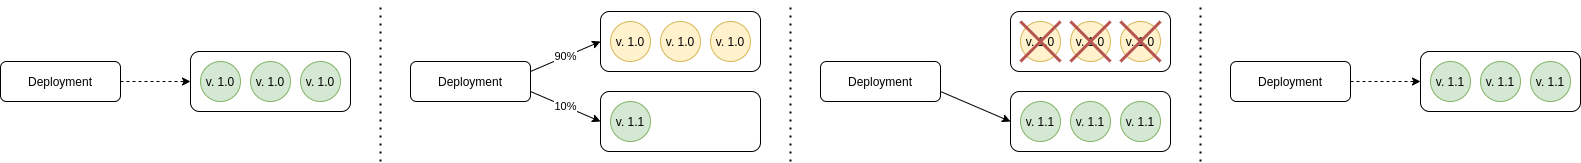

The diagram above was exported from draw.io. Its source (the exported page's mxGraphModel, read from the mxfile embedded in the PNG):
<mxGraphModel dx="1417" dy="701" grid="1" gridSize="10" guides="1" tooltips="1" connect="1" arrows="1" fold="1" page="1" pageScale="1" pageWidth="850" pageHeight="1100" math="0" shadow="0">
  <root>
    <mxCell id="0" />
    <mxCell id="1" parent="0" />
    <mxCell id="2" value="bl" style="rounded=1;whiteSpace=wrap;html=1;" vertex="1" parent="1">
      <mxGeometry x="230" y="810" width="160" height="60" as="geometry" />
    </mxCell>
    <mxCell id="3" style="edgeStyle=none;rounded=0;orthogonalLoop=1;jettySize=auto;html=1;exitX=1;exitY=0.75;exitDx=0;exitDy=0;entryX=0;entryY=0.5;entryDx=0;entryDy=0;" edge="1" source="4" target="20" parent="1">
      <mxGeometry relative="1" as="geometry" />
    </mxCell>
    <mxCell id="4" value="Deployment" style="rounded=1;whiteSpace=wrap;html=1;" vertex="1" parent="1">
      <mxGeometry x="860" y="820" width="120" height="40" as="geometry" />
    </mxCell>
    <mxCell id="5" value="" style="group" vertex="1" connectable="0" parent="1">
      <mxGeometry x="1050" y="770" width="160" height="60" as="geometry" />
    </mxCell>
    <mxCell id="6" value="" style="rounded=1;whiteSpace=wrap;html=1;" vertex="1" parent="5">
      <mxGeometry width="160" height="60" as="geometry" />
    </mxCell>
    <mxCell id="7" value="v. 1.0" style="ellipse;whiteSpace=wrap;html=1;aspect=fixed;fillColor=#fff2cc;strokeColor=#d6b656;" vertex="1" parent="5">
      <mxGeometry x="10" y="10" width="40" height="40" as="geometry" />
    </mxCell>
    <mxCell id="8" value="v. 1.0" style="ellipse;whiteSpace=wrap;html=1;aspect=fixed;fillColor=#fff2cc;strokeColor=#d6b656;" vertex="1" parent="5">
      <mxGeometry x="60" y="10" width="40" height="40" as="geometry" />
    </mxCell>
    <mxCell id="9" value="v. 1.0" style="ellipse;whiteSpace=wrap;html=1;aspect=fixed;fillColor=#fff2cc;strokeColor=#d6b656;" vertex="1" parent="5">
      <mxGeometry x="110" y="10" width="40" height="40" as="geometry" />
    </mxCell>
    <mxCell id="10" value="" style="group" vertex="1" connectable="0" parent="5">
      <mxGeometry x="10" y="10" width="40" height="40" as="geometry" />
    </mxCell>
    <mxCell id="11" value="" style="endArrow=none;html=1;strokeWidth=3;fillColor=#f8cecc;strokeColor=#b85450;" edge="1" parent="10">
      <mxGeometry width="50" height="50" relative="1" as="geometry">
        <mxPoint y="40" as="sourcePoint" />
        <mxPoint x="40" as="targetPoint" />
      </mxGeometry>
    </mxCell>
    <mxCell id="12" value="" style="endArrow=none;html=1;strokeWidth=3;fillColor=#f8cecc;strokeColor=#b85450;" edge="1" parent="10">
      <mxGeometry width="50" height="50" relative="1" as="geometry">
        <mxPoint x="40" y="40" as="sourcePoint" />
        <mxPoint as="targetPoint" />
      </mxGeometry>
    </mxCell>
    <mxCell id="13" value="" style="group;opacity=20;" vertex="1" connectable="0" parent="5">
      <mxGeometry x="60" y="10" width="40" height="40" as="geometry" />
    </mxCell>
    <mxCell id="14" value="" style="endArrow=none;html=1;strokeWidth=3;fillColor=#f8cecc;strokeColor=#b85450;" edge="1" parent="13">
      <mxGeometry width="50" height="50" relative="1" as="geometry">
        <mxPoint y="40" as="sourcePoint" />
        <mxPoint x="40" as="targetPoint" />
      </mxGeometry>
    </mxCell>
    <mxCell id="15" value="" style="endArrow=none;html=1;strokeWidth=3;fillColor=#f8cecc;strokeColor=#b85450;" edge="1" parent="13">
      <mxGeometry width="50" height="50" relative="1" as="geometry">
        <mxPoint x="40" y="40" as="sourcePoint" />
        <mxPoint as="targetPoint" />
      </mxGeometry>
    </mxCell>
    <mxCell id="16" value="" style="group;opacity=20;" vertex="1" connectable="0" parent="5">
      <mxGeometry x="110" y="10" width="40" height="40" as="geometry" />
    </mxCell>
    <mxCell id="17" value="" style="endArrow=none;html=1;strokeWidth=3;fillColor=#f8cecc;strokeColor=#b85450;" edge="1" parent="16">
      <mxGeometry width="50" height="50" relative="1" as="geometry">
        <mxPoint y="40" as="sourcePoint" />
        <mxPoint x="40" as="targetPoint" />
      </mxGeometry>
    </mxCell>
    <mxCell id="18" value="" style="endArrow=none;html=1;strokeWidth=3;fillColor=#f8cecc;strokeColor=#b85450;" edge="1" parent="16">
      <mxGeometry width="50" height="50" relative="1" as="geometry">
        <mxPoint x="40" y="40" as="sourcePoint" />
        <mxPoint as="targetPoint" />
      </mxGeometry>
    </mxCell>
    <mxCell id="19" value="" style="group" vertex="1" connectable="0" parent="1">
      <mxGeometry x="1050" y="850" width="160" height="60" as="geometry" />
    </mxCell>
    <mxCell id="20" value="" style="rounded=1;whiteSpace=wrap;html=1;" vertex="1" parent="19">
      <mxGeometry width="160" height="60" as="geometry" />
    </mxCell>
    <mxCell id="21" value="v. 1.1" style="ellipse;whiteSpace=wrap;html=1;aspect=fixed;fillColor=#d5e8d4;strokeColor=#82b366;" vertex="1" parent="19">
      <mxGeometry x="10" y="10" width="40" height="40" as="geometry" />
    </mxCell>
    <mxCell id="22" value="v. 1.1" style="ellipse;whiteSpace=wrap;html=1;aspect=fixed;fillColor=#d5e8d4;strokeColor=#82b366;" vertex="1" parent="19">
      <mxGeometry x="60" y="10" width="40" height="40" as="geometry" />
    </mxCell>
    <mxCell id="23" value="v. 1.1" style="ellipse;whiteSpace=wrap;html=1;aspect=fixed;fillColor=#d5e8d4;strokeColor=#82b366;" vertex="1" parent="19">
      <mxGeometry x="110" y="10" width="40" height="40" as="geometry" />
    </mxCell>
    <mxCell id="24" style="rounded=0;orthogonalLoop=1;jettySize=auto;html=1;exitX=1;exitY=0.5;exitDx=0;exitDy=0;entryX=0;entryY=0.5;entryDx=0;entryDy=0;dashed=1;" edge="1" source="25" target="2" parent="1">
      <mxGeometry relative="1" as="geometry" />
    </mxCell>
    <mxCell id="25" value="Deployment" style="rounded=1;whiteSpace=wrap;html=1;" vertex="1" parent="1">
      <mxGeometry x="40" y="820" width="120" height="40" as="geometry" />
    </mxCell>
    <mxCell id="26" value="" style="group" vertex="1" connectable="0" parent="1">
      <mxGeometry x="230" y="810" width="160" height="60" as="geometry" />
    </mxCell>
    <mxCell id="27" value="v. 1.0" style="ellipse;whiteSpace=wrap;html=1;aspect=fixed;fillColor=#d5e8d4;strokeColor=#82b366;" vertex="1" parent="26">
      <mxGeometry x="60" y="10" width="40" height="40" as="geometry" />
    </mxCell>
    <mxCell id="28" value="v. 1.0" style="ellipse;whiteSpace=wrap;html=1;aspect=fixed;fillColor=#d5e8d4;strokeColor=#82b366;" vertex="1" parent="26">
      <mxGeometry x="110" y="10" width="40" height="40" as="geometry" />
    </mxCell>
    <mxCell id="29" value="v. 1.0" style="ellipse;whiteSpace=wrap;html=1;aspect=fixed;fillColor=#d5e8d4;strokeColor=#82b366;" vertex="1" parent="1">
      <mxGeometry x="240" y="820" width="40" height="40" as="geometry" />
    </mxCell>
    <mxCell id="30" value="" style="rounded=1;whiteSpace=wrap;html=1;" vertex="1" parent="1">
      <mxGeometry x="1460" y="810" width="160" height="60" as="geometry" />
    </mxCell>
    <mxCell id="31" style="rounded=0;orthogonalLoop=1;jettySize=auto;html=1;exitX=1;exitY=0.5;exitDx=0;exitDy=0;entryX=0;entryY=0.5;entryDx=0;entryDy=0;dashed=1;" edge="1" source="32" target="30" parent="1">
      <mxGeometry relative="1" as="geometry" />
    </mxCell>
    <mxCell id="32" value="Deployment" style="rounded=1;whiteSpace=wrap;html=1;" vertex="1" parent="1">
      <mxGeometry x="1270" y="820" width="120" height="40" as="geometry" />
    </mxCell>
    <mxCell id="33" value="" style="group" vertex="1" connectable="0" parent="1">
      <mxGeometry x="1460" y="810" width="160" height="60" as="geometry" />
    </mxCell>
    <mxCell id="34" value="v. 1.1" style="ellipse;whiteSpace=wrap;html=1;aspect=fixed;fillColor=#d5e8d4;strokeColor=#82b366;" vertex="1" parent="33">
      <mxGeometry x="60" y="10" width="40" height="40" as="geometry" />
    </mxCell>
    <mxCell id="35" value="v. 1.1" style="ellipse;whiteSpace=wrap;html=1;aspect=fixed;fillColor=#d5e8d4;strokeColor=#82b366;" vertex="1" parent="33">
      <mxGeometry x="110" y="10" width="40" height="40" as="geometry" />
    </mxCell>
    <mxCell id="36" value="v. 1.1" style="ellipse;whiteSpace=wrap;html=1;aspect=fixed;fillColor=#d5e8d4;strokeColor=#82b366;" vertex="1" parent="1">
      <mxGeometry x="1470" y="820" width="40" height="40" as="geometry" />
    </mxCell>
    <mxCell id="37" value="" style="endArrow=none;dashed=1;html=1;dashPattern=1 3;strokeWidth=2;" edge="1" parent="1">
      <mxGeometry width="50" height="50" relative="1" as="geometry">
        <mxPoint x="420" y="920" as="sourcePoint" />
        <mxPoint x="420" y="760" as="targetPoint" />
      </mxGeometry>
    </mxCell>
    <mxCell id="38" value="" style="endArrow=none;dashed=1;html=1;dashPattern=1 3;strokeWidth=2;" edge="1" parent="1">
      <mxGeometry width="50" height="50" relative="1" as="geometry">
        <mxPoint x="1240" y="920" as="sourcePoint" />
        <mxPoint x="1240" y="760" as="targetPoint" />
      </mxGeometry>
    </mxCell>
    <mxCell id="39" value="90%" style="rounded=0;orthogonalLoop=1;jettySize=auto;html=1;exitX=1;exitY=0.25;exitDx=0;exitDy=0;entryX=0;entryY=0.5;entryDx=0;entryDy=0;" edge="1" source="41" target="43" parent="1">
      <mxGeometry relative="1" as="geometry" />
    </mxCell>
    <mxCell id="40" value="10%" style="edgeStyle=none;rounded=0;orthogonalLoop=1;jettySize=auto;html=1;exitX=1;exitY=0.75;exitDx=0;exitDy=0;entryX=0;entryY=0.5;entryDx=0;entryDy=0;" edge="1" source="41" target="48" parent="1">
      <mxGeometry relative="1" as="geometry" />
    </mxCell>
    <mxCell id="41" value="Deployment" style="rounded=1;whiteSpace=wrap;html=1;" vertex="1" parent="1">
      <mxGeometry x="450" y="820" width="120" height="40" as="geometry" />
    </mxCell>
    <mxCell id="42" value="" style="group" vertex="1" connectable="0" parent="1">
      <mxGeometry x="640" y="770" width="160" height="60" as="geometry" />
    </mxCell>
    <mxCell id="43" value="" style="rounded=1;whiteSpace=wrap;html=1;" vertex="1" parent="42">
      <mxGeometry width="160" height="60" as="geometry" />
    </mxCell>
    <mxCell id="44" value="v. 1.0" style="ellipse;whiteSpace=wrap;html=1;aspect=fixed;fillColor=#fff2cc;strokeColor=#d6b656;" vertex="1" parent="42">
      <mxGeometry x="10" y="10" width="40" height="40" as="geometry" />
    </mxCell>
    <mxCell id="45" value="v. 1.0" style="ellipse;whiteSpace=wrap;html=1;aspect=fixed;fillColor=#fff2cc;strokeColor=#d6b656;" vertex="1" parent="42">
      <mxGeometry x="60" y="10" width="40" height="40" as="geometry" />
    </mxCell>
    <mxCell id="46" value="v. 1.0" style="ellipse;whiteSpace=wrap;html=1;aspect=fixed;fillColor=#fff2cc;strokeColor=#d6b656;" vertex="1" parent="42">
      <mxGeometry x="110" y="10" width="40" height="40" as="geometry" />
    </mxCell>
    <mxCell id="47" value="" style="group" vertex="1" connectable="0" parent="1">
      <mxGeometry x="640" y="850" width="160" height="60" as="geometry" />
    </mxCell>
    <mxCell id="48" value="" style="rounded=1;whiteSpace=wrap;html=1;" vertex="1" parent="47">
      <mxGeometry width="160" height="60" as="geometry" />
    </mxCell>
    <mxCell id="49" value="v. 1.1" style="ellipse;whiteSpace=wrap;html=1;aspect=fixed;fillColor=#d5e8d4;strokeColor=#82b366;" vertex="1" parent="47">
      <mxGeometry x="10" y="10" width="40" height="40" as="geometry" />
    </mxCell>
    <mxCell id="50" value="" style="endArrow=none;dashed=1;html=1;dashPattern=1 3;strokeWidth=2;" edge="1" parent="1">
      <mxGeometry width="50" height="50" relative="1" as="geometry">
        <mxPoint x="830" y="920" as="sourcePoint" />
        <mxPoint x="830" y="760" as="targetPoint" />
      </mxGeometry>
    </mxCell>
  </root>
</mxGraphModel>